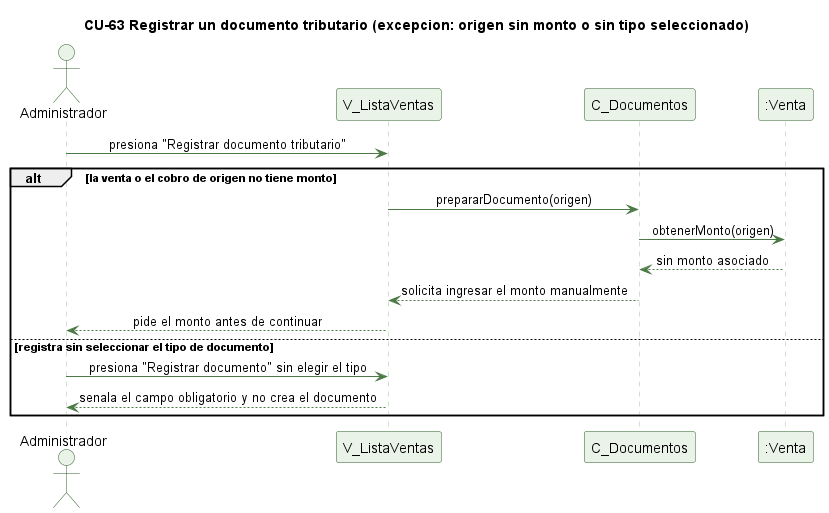

The diagram above was rendered by PlantUML. Its source (embedded in the PNG):
@startuml cu63-documento-tributario-excepcion
' CU-63 Registrando un documento tributario pendiente - flujo de excepcion
skinparam backgroundColor #FFFFFF
skinparam shadowing false
skinparam defaultFontName Helvetica
skinparam sequenceMessageAlign center
skinparam ParticipantBackgroundColor #EAF3E7
skinparam ParticipantBorderColor #2E5E2A
skinparam ActorBackgroundColor #EAF3E7
skinparam ActorBorderColor #2E5E2A
skinparam sequenceLifeLineBorderColor #9CC49A
skinparam ArrowColor #4B7A46

title CU-63 Registrar un documento tributario (excepcion: origen sin monto o sin tipo seleccionado)

actor Administrador
participant "V_ListaVentas" as V
participant "C_Documentos" as C
participant ":Venta" as VT

Administrador -> V : presiona "Registrar documento tributario"
alt la venta o el cobro de origen no tiene monto
  V -> C : prepararDocumento(origen)
  C -> VT : obtenerMonto(origen)
  VT --> C : sin monto asociado
  C --> V : solicita ingresar el monto manualmente
  V --> Administrador : pide el monto antes de continuar
else registra sin seleccionar el tipo de documento
  Administrador -> V : presiona "Registrar documento" sin elegir el tipo
  V --> Administrador : senala el campo obligatorio y no crea el documento
end

@enduml